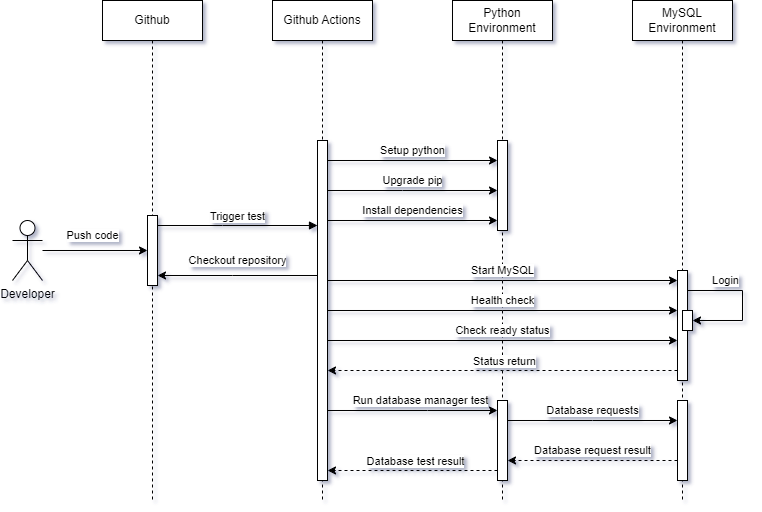

The diagram above was exported from draw.io. Its source (the exported page's mxGraphModel, read from the mxfile embedded in the PNG):
<mxGraphModel dx="1434" dy="836" grid="1" gridSize="10" guides="1" tooltips="1" connect="1" arrows="1" fold="1" page="1" pageScale="1" pageWidth="850" pageHeight="1100" math="0" shadow="0">
  <root>
    <mxCell id="0" />
    <mxCell id="1" parent="0" />
    <mxCell id="aM9ryv3xv72pqoxQDRHE-1" value="Github" style="shape=umlLifeline;perimeter=lifelinePerimeter;whiteSpace=wrap;html=1;container=0;dropTarget=0;collapsible=0;recursiveResize=0;outlineConnect=0;portConstraint=eastwest;newEdgeStyle={&quot;edgeStyle&quot;:&quot;elbowEdgeStyle&quot;,&quot;elbow&quot;:&quot;vertical&quot;,&quot;curved&quot;:0,&quot;rounded&quot;:0};" parent="1" vertex="1">
      <mxGeometry x="210" y="60" width="100" height="500" as="geometry" />
    </mxCell>
    <mxCell id="aM9ryv3xv72pqoxQDRHE-2" value="" style="html=1;points=[];perimeter=orthogonalPerimeter;outlineConnect=0;targetShapes=umlLifeline;portConstraint=eastwest;newEdgeStyle={&quot;edgeStyle&quot;:&quot;elbowEdgeStyle&quot;,&quot;elbow&quot;:&quot;vertical&quot;,&quot;curved&quot;:0,&quot;rounded&quot;:0};" parent="aM9ryv3xv72pqoxQDRHE-1" vertex="1">
      <mxGeometry x="45" y="215" width="10" height="70" as="geometry" />
    </mxCell>
    <mxCell id="R04SvuwCy5hr94eXxaoU-3" value="Push code" style="edgeStyle=orthogonalEdgeStyle;rounded=0;orthogonalLoop=1;jettySize=auto;html=1;" parent="aM9ryv3xv72pqoxQDRHE-1" source="R04SvuwCy5hr94eXxaoU-1" target="aM9ryv3xv72pqoxQDRHE-2" edge="1">
      <mxGeometry x="-0.04" y="15" relative="1" as="geometry">
        <mxPoint as="offset" />
      </mxGeometry>
    </mxCell>
    <mxCell id="R04SvuwCy5hr94eXxaoU-1" value="Developer" style="shape=umlActor;verticalLabelPosition=bottom;verticalAlign=top;html=1;outlineConnect=0;" parent="aM9ryv3xv72pqoxQDRHE-1" vertex="1">
      <mxGeometry x="-90" y="220" width="30" height="60" as="geometry" />
    </mxCell>
    <mxCell id="aM9ryv3xv72pqoxQDRHE-7" value="Trigger test" style="html=1;verticalAlign=bottom;endArrow=block;edgeStyle=elbowEdgeStyle;elbow=horizontal;curved=0;rounded=0;" parent="aM9ryv3xv72pqoxQDRHE-1" edge="1">
      <mxGeometry x="0.0028" relative="1" as="geometry">
        <mxPoint x="55" y="225" as="sourcePoint" />
        <Array as="points">
          <mxPoint x="120" y="225" />
          <mxPoint x="130" y="215" />
        </Array>
        <mxPoint x="215" y="225" as="targetPoint" />
        <mxPoint as="offset" />
      </mxGeometry>
    </mxCell>
    <mxCell id="R04SvuwCy5hr94eXxaoU-8" value="Checkout repository" style="edgeStyle=elbowEdgeStyle;rounded=0;orthogonalLoop=1;jettySize=auto;html=1;elbow=vertical;curved=0;" parent="aM9ryv3xv72pqoxQDRHE-1" edge="1">
      <mxGeometry x="0.0012" y="-15" relative="1" as="geometry">
        <mxPoint x="215" y="275" as="sourcePoint" />
        <mxPoint x="55" y="275" as="targetPoint" />
        <Array as="points">
          <mxPoint x="130" y="275" />
        </Array>
        <mxPoint as="offset" />
      </mxGeometry>
    </mxCell>
    <mxCell id="aM9ryv3xv72pqoxQDRHE-5" value="Github Actions" style="shape=umlLifeline;perimeter=lifelinePerimeter;whiteSpace=wrap;html=1;container=0;dropTarget=0;collapsible=0;recursiveResize=0;outlineConnect=0;portConstraint=eastwest;newEdgeStyle={&quot;edgeStyle&quot;:&quot;elbowEdgeStyle&quot;,&quot;elbow&quot;:&quot;vertical&quot;,&quot;curved&quot;:0,&quot;rounded&quot;:0};" parent="1" vertex="1">
      <mxGeometry x="380" y="60" width="100" height="500" as="geometry" />
    </mxCell>
    <mxCell id="aM9ryv3xv72pqoxQDRHE-6" value="" style="html=1;points=[];perimeter=orthogonalPerimeter;outlineConnect=0;targetShapes=umlLifeline;portConstraint=eastwest;newEdgeStyle={&quot;edgeStyle&quot;:&quot;elbowEdgeStyle&quot;,&quot;elbow&quot;:&quot;vertical&quot;,&quot;curved&quot;:0,&quot;rounded&quot;:0};" parent="aM9ryv3xv72pqoxQDRHE-5" vertex="1">
      <mxGeometry x="45" y="140" width="10" height="340" as="geometry" />
    </mxCell>
    <mxCell id="R04SvuwCy5hr94eXxaoU-5" value="Python Environment" style="shape=umlLifeline;perimeter=lifelinePerimeter;whiteSpace=wrap;html=1;container=0;dropTarget=0;collapsible=0;recursiveResize=0;outlineConnect=0;portConstraint=eastwest;newEdgeStyle={&quot;edgeStyle&quot;:&quot;elbowEdgeStyle&quot;,&quot;elbow&quot;:&quot;vertical&quot;,&quot;curved&quot;:0,&quot;rounded&quot;:0};" parent="1" vertex="1">
      <mxGeometry x="560" y="60" width="100" height="500" as="geometry" />
    </mxCell>
    <mxCell id="R04SvuwCy5hr94eXxaoU-6" value="" style="html=1;points=[];perimeter=orthogonalPerimeter;outlineConnect=0;targetShapes=umlLifeline;portConstraint=eastwest;newEdgeStyle={&quot;edgeStyle&quot;:&quot;elbowEdgeStyle&quot;,&quot;elbow&quot;:&quot;vertical&quot;,&quot;curved&quot;:0,&quot;rounded&quot;:0};" parent="R04SvuwCy5hr94eXxaoU-5" vertex="1">
      <mxGeometry x="45" y="140" width="10" height="90" as="geometry" />
    </mxCell>
    <mxCell id="d7lXDm6O2X_2Nmqc9_Wd-23" value="" style="html=1;points=[];perimeter=orthogonalPerimeter;outlineConnect=0;targetShapes=umlLifeline;portConstraint=eastwest;newEdgeStyle={&quot;edgeStyle&quot;:&quot;elbowEdgeStyle&quot;,&quot;elbow&quot;:&quot;vertical&quot;,&quot;curved&quot;:0,&quot;rounded&quot;:0};" parent="R04SvuwCy5hr94eXxaoU-5" vertex="1">
      <mxGeometry x="45" y="400" width="10" height="80" as="geometry" />
    </mxCell>
    <mxCell id="R04SvuwCy5hr94eXxaoU-9" value="Setup python" style="edgeStyle=elbowEdgeStyle;rounded=0;orthogonalLoop=1;jettySize=auto;html=1;elbow=vertical;curved=0;" parent="1" edge="1">
      <mxGeometry x="-0.0021" y="10" relative="1" as="geometry">
        <mxPoint x="435" y="220.0024137931035" as="sourcePoint" />
        <mxPoint x="605.0000000000001" y="220.0024137931035" as="targetPoint" />
        <mxPoint as="offset" />
      </mxGeometry>
    </mxCell>
    <mxCell id="R04SvuwCy5hr94eXxaoU-10" value="Upgrade pip" style="edgeStyle=elbowEdgeStyle;rounded=0;orthogonalLoop=1;jettySize=auto;html=1;elbow=vertical;curved=0;" parent="1" target="R04SvuwCy5hr94eXxaoU-6" edge="1">
      <mxGeometry x="0.0002" y="10" relative="1" as="geometry">
        <mxPoint x="435" y="250" as="sourcePoint" />
        <mxPoint x="610" y="270" as="targetPoint" />
        <Array as="points">
          <mxPoint x="510" y="250" />
        </Array>
        <mxPoint as="offset" />
      </mxGeometry>
    </mxCell>
    <mxCell id="R04SvuwCy5hr94eXxaoU-11" value="Install dependencies" style="edgeStyle=elbowEdgeStyle;rounded=0;orthogonalLoop=1;jettySize=auto;html=1;elbow=vertical;curved=0;" parent="1" edge="1">
      <mxGeometry y="10" relative="1" as="geometry">
        <mxPoint x="435" y="279.9966666666668" as="sourcePoint" />
        <mxPoint x="605" y="279.9966666666668" as="targetPoint" />
        <mxPoint as="offset" />
      </mxGeometry>
    </mxCell>
    <mxCell id="d7lXDm6O2X_2Nmqc9_Wd-1" value="Start MySQL" style="edgeStyle=elbowEdgeStyle;rounded=0;orthogonalLoop=1;jettySize=auto;html=1;elbow=vertical;curved=0;" parent="1" edge="1">
      <mxGeometry x="-0.0021" y="10" relative="1" as="geometry">
        <mxPoint x="435" y="340" as="sourcePoint" />
        <mxPoint x="785" y="340" as="targetPoint" />
        <mxPoint as="offset" />
        <Array as="points">
          <mxPoint x="610" y="340" />
        </Array>
      </mxGeometry>
    </mxCell>
    <mxCell id="d7lXDm6O2X_2Nmqc9_Wd-2" value="MySQL Environment" style="shape=umlLifeline;perimeter=lifelinePerimeter;whiteSpace=wrap;html=1;container=0;dropTarget=0;collapsible=0;recursiveResize=0;outlineConnect=0;portConstraint=eastwest;newEdgeStyle={&quot;edgeStyle&quot;:&quot;elbowEdgeStyle&quot;,&quot;elbow&quot;:&quot;vertical&quot;,&quot;curved&quot;:0,&quot;rounded&quot;:0};" parent="1" vertex="1">
      <mxGeometry x="740" y="60" width="100" height="500" as="geometry" />
    </mxCell>
    <mxCell id="d7lXDm6O2X_2Nmqc9_Wd-3" value="" style="html=1;points=[];perimeter=orthogonalPerimeter;outlineConnect=0;targetShapes=umlLifeline;portConstraint=eastwest;newEdgeStyle={&quot;edgeStyle&quot;:&quot;elbowEdgeStyle&quot;,&quot;elbow&quot;:&quot;vertical&quot;,&quot;curved&quot;:0,&quot;rounded&quot;:0};" parent="d7lXDm6O2X_2Nmqc9_Wd-2" vertex="1">
      <mxGeometry x="45" y="270" width="10" height="110" as="geometry" />
    </mxCell>
    <mxCell id="d7lXDm6O2X_2Nmqc9_Wd-8" value="" style="html=1;points=[];perimeter=orthogonalPerimeter;outlineConnect=0;targetShapes=umlLifeline;portConstraint=eastwest;newEdgeStyle={&quot;edgeStyle&quot;:&quot;elbowEdgeStyle&quot;,&quot;elbow&quot;:&quot;vertical&quot;,&quot;curved&quot;:0,&quot;rounded&quot;:0};" parent="d7lXDm6O2X_2Nmqc9_Wd-2" vertex="1">
      <mxGeometry x="50" y="310" width="10" height="20" as="geometry" />
    </mxCell>
    <mxCell id="d7lXDm6O2X_2Nmqc9_Wd-7" value="Login" style="edgeStyle=elbowEdgeStyle;rounded=0;orthogonalLoop=1;jettySize=auto;html=1;elbow=vertical;curved=0;" parent="d7lXDm6O2X_2Nmqc9_Wd-2" source="d7lXDm6O2X_2Nmqc9_Wd-3" target="d7lXDm6O2X_2Nmqc9_Wd-8" edge="1">
      <mxGeometry x="-0.4444" y="10" relative="1" as="geometry">
        <mxPoint x="55" y="290" as="sourcePoint" />
        <mxPoint x="55" y="320" as="targetPoint" />
        <Array as="points">
          <mxPoint x="110" y="290" />
        </Array>
        <mxPoint as="offset" />
      </mxGeometry>
    </mxCell>
    <mxCell id="d7lXDm6O2X_2Nmqc9_Wd-24" value="" style="html=1;points=[];perimeter=orthogonalPerimeter;outlineConnect=0;targetShapes=umlLifeline;portConstraint=eastwest;newEdgeStyle={&quot;edgeStyle&quot;:&quot;elbowEdgeStyle&quot;,&quot;elbow&quot;:&quot;vertical&quot;,&quot;curved&quot;:0,&quot;rounded&quot;:0};" parent="d7lXDm6O2X_2Nmqc9_Wd-2" vertex="1">
      <mxGeometry x="45" y="400" width="10" height="80" as="geometry" />
    </mxCell>
    <mxCell id="d7lXDm6O2X_2Nmqc9_Wd-6" value="Health check" style="edgeStyle=elbowEdgeStyle;rounded=0;orthogonalLoop=1;jettySize=auto;html=1;elbow=vertical;curved=0;" parent="1" edge="1">
      <mxGeometry x="-0.0021" y="10" relative="1" as="geometry">
        <mxPoint x="435" y="370" as="sourcePoint" />
        <mxPoint x="785" y="370" as="targetPoint" />
        <mxPoint as="offset" />
        <Array as="points">
          <mxPoint x="610" y="370" />
        </Array>
      </mxGeometry>
    </mxCell>
    <mxCell id="d7lXDm6O2X_2Nmqc9_Wd-15" value="Check ready status" style="edgeStyle=elbowEdgeStyle;rounded=0;orthogonalLoop=1;jettySize=auto;html=1;elbow=vertical;curved=0;" parent="1" edge="1">
      <mxGeometry y="10" relative="1" as="geometry">
        <mxPoint x="435" y="399.9966666666667" as="sourcePoint" />
        <mxPoint x="785" y="399.9966666666667" as="targetPoint" />
        <mxPoint as="offset" />
      </mxGeometry>
    </mxCell>
    <mxCell id="d7lXDm6O2X_2Nmqc9_Wd-16" style="edgeStyle=elbowEdgeStyle;rounded=0;orthogonalLoop=1;jettySize=auto;html=1;elbow=vertical;curved=0;dashed=1;" parent="1" source="d7lXDm6O2X_2Nmqc9_Wd-3" target="aM9ryv3xv72pqoxQDRHE-6" edge="1">
      <mxGeometry relative="1" as="geometry">
        <mxPoint x="780.33" y="429.9966666666667" as="sourcePoint" />
        <mxPoint x="440" y="430" as="targetPoint" />
        <Array as="points">
          <mxPoint x="610" y="430" />
        </Array>
      </mxGeometry>
    </mxCell>
    <mxCell id="d7lXDm6O2X_2Nmqc9_Wd-17" value="Status return" style="edgeLabel;html=1;align=center;verticalAlign=middle;resizable=0;points=[];" parent="d7lXDm6O2X_2Nmqc9_Wd-16" vertex="1" connectable="0">
      <mxGeometry x="0.179" y="-1" relative="1" as="geometry">
        <mxPoint x="32" y="-9" as="offset" />
      </mxGeometry>
    </mxCell>
    <mxCell id="d7lXDm6O2X_2Nmqc9_Wd-25" value="Database requests" style="edgeStyle=elbowEdgeStyle;rounded=0;orthogonalLoop=1;jettySize=auto;html=1;elbow=vertical;curved=0;" parent="1" source="d7lXDm6O2X_2Nmqc9_Wd-23" target="d7lXDm6O2X_2Nmqc9_Wd-24" edge="1">
      <mxGeometry y="10" relative="1" as="geometry">
        <mxPoint x="615" y="490" as="sourcePoint" />
        <mxPoint x="785" y="490" as="targetPoint" />
        <Array as="points">
          <mxPoint x="700" y="480" />
        </Array>
        <mxPoint as="offset" />
      </mxGeometry>
    </mxCell>
    <mxCell id="d7lXDm6O2X_2Nmqc9_Wd-26" value="Database request result" style="edgeStyle=elbowEdgeStyle;rounded=0;orthogonalLoop=1;jettySize=auto;html=1;elbow=vertical;curved=0;dashed=1;" parent="1" edge="1">
      <mxGeometry y="-10" relative="1" as="geometry">
        <mxPoint x="785" y="519.996923076923" as="sourcePoint" />
        <mxPoint x="615" y="519.996923076923" as="targetPoint" />
        <mxPoint as="offset" />
      </mxGeometry>
    </mxCell>
    <mxCell id="d7lXDm6O2X_2Nmqc9_Wd-27" value="Run database manager test" style="edgeStyle=elbowEdgeStyle;rounded=0;orthogonalLoop=1;jettySize=auto;html=1;elbow=vertical;curved=0;" parent="1" source="aM9ryv3xv72pqoxQDRHE-6" target="d7lXDm6O2X_2Nmqc9_Wd-23" edge="1">
      <mxGeometry x="0.0909" y="10" relative="1" as="geometry">
        <mxPoint x="440" y="470" as="sourcePoint" />
        <mxPoint x="610" y="470" as="targetPoint" />
        <Array as="points">
          <mxPoint x="535" y="470" />
        </Array>
        <mxPoint as="offset" />
      </mxGeometry>
    </mxCell>
    <mxCell id="d7lXDm6O2X_2Nmqc9_Wd-28" style="edgeStyle=elbowEdgeStyle;rounded=0;orthogonalLoop=1;jettySize=auto;html=1;elbow=vertical;curved=0;dashed=1;" parent="1" edge="1">
      <mxGeometry relative="1" as="geometry">
        <mxPoint x="605" y="530.0025641025641" as="sourcePoint" />
        <mxPoint x="435" y="530.0025641025641" as="targetPoint" />
      </mxGeometry>
    </mxCell>
    <mxCell id="d7lXDm6O2X_2Nmqc9_Wd-29" value="Database test result" style="edgeLabel;html=1;align=center;verticalAlign=middle;resizable=0;points=[];" parent="d7lXDm6O2X_2Nmqc9_Wd-28" vertex="1" connectable="0">
      <mxGeometry x="0.1358" y="1" relative="1" as="geometry">
        <mxPoint x="14" y="-11" as="offset" />
      </mxGeometry>
    </mxCell>
  </root>
</mxGraphModel>